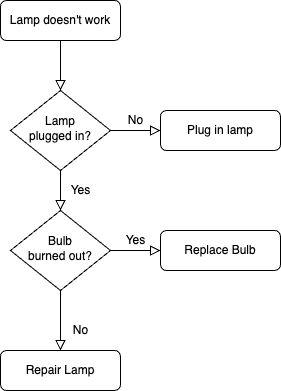

The diagram above was exported from draw.io. Its source (the exported page's mxGraphModel, read from the mxfile embedded in the PNG):
<mxGraphModel dx="1026" dy="655" grid="1" gridSize="10" guides="1" tooltips="1" connect="1" arrows="1" fold="1" page="1" pageScale="1" pageWidth="827" pageHeight="1169" math="0" shadow="0">
  <root>
    <mxCell id="WIyWlLk6GJQsqaUBKTNV-0" />
    <mxCell id="WIyWlLk6GJQsqaUBKTNV-1" parent="WIyWlLk6GJQsqaUBKTNV-0" />
    <mxCell id="WIyWlLk6GJQsqaUBKTNV-2" value="" style="rounded=0;html=1;jettySize=auto;orthogonalLoop=1;fontSize=11;endArrow=block;endFill=0;endSize=8;strokeWidth=1;shadow=0;labelBackgroundColor=none;edgeStyle=orthogonalEdgeStyle;" parent="WIyWlLk6GJQsqaUBKTNV-1" source="WIyWlLk6GJQsqaUBKTNV-3" target="WIyWlLk6GJQsqaUBKTNV-6" edge="1">
      <mxGeometry relative="1" as="geometry" />
    </mxCell>
    <mxCell id="WIyWlLk6GJQsqaUBKTNV-3" value="Lamp doesn't work" style="rounded=1;whiteSpace=wrap;html=1;fontSize=12;glass=0;strokeWidth=1;shadow=0;" parent="WIyWlLk6GJQsqaUBKTNV-1" vertex="1">
      <mxGeometry x="160" y="80" width="120" height="40" as="geometry" />
    </mxCell>
    <mxCell id="WIyWlLk6GJQsqaUBKTNV-4" value="Yes" style="rounded=0;html=1;jettySize=auto;orthogonalLoop=1;fontSize=11;endArrow=block;endFill=0;endSize=8;strokeWidth=1;shadow=0;labelBackgroundColor=none;edgeStyle=orthogonalEdgeStyle;" parent="WIyWlLk6GJQsqaUBKTNV-1" source="WIyWlLk6GJQsqaUBKTNV-6" target="WIyWlLk6GJQsqaUBKTNV-10" edge="1">
      <mxGeometry y="20" relative="1" as="geometry">
        <mxPoint as="offset" />
      </mxGeometry>
    </mxCell>
    <mxCell id="WIyWlLk6GJQsqaUBKTNV-5" value="No" style="edgeStyle=orthogonalEdgeStyle;rounded=0;html=1;jettySize=auto;orthogonalLoop=1;fontSize=11;endArrow=block;endFill=0;endSize=8;strokeWidth=1;shadow=0;labelBackgroundColor=none;" parent="WIyWlLk6GJQsqaUBKTNV-1" source="WIyWlLk6GJQsqaUBKTNV-6" target="WIyWlLk6GJQsqaUBKTNV-7" edge="1">
      <mxGeometry y="10" relative="1" as="geometry">
        <mxPoint as="offset" />
      </mxGeometry>
    </mxCell>
    <mxCell id="WIyWlLk6GJQsqaUBKTNV-6" value="Lamp&lt;br&gt;plugged in?" style="rhombus;whiteSpace=wrap;html=1;shadow=0;fontFamily=Helvetica;fontSize=12;align=center;strokeWidth=1;spacing=6;spacingTop=-4;" parent="WIyWlLk6GJQsqaUBKTNV-1" vertex="1">
      <mxGeometry x="170" y="170" width="100" height="80" as="geometry" />
    </mxCell>
    <mxCell id="WIyWlLk6GJQsqaUBKTNV-7" value="Plug in lamp" style="rounded=1;whiteSpace=wrap;html=1;fontSize=12;glass=0;strokeWidth=1;shadow=0;" parent="WIyWlLk6GJQsqaUBKTNV-1" vertex="1">
      <mxGeometry x="320" y="190" width="120" height="40" as="geometry" />
    </mxCell>
    <mxCell id="WIyWlLk6GJQsqaUBKTNV-8" value="No" style="rounded=0;html=1;jettySize=auto;orthogonalLoop=1;fontSize=11;endArrow=block;endFill=0;endSize=8;strokeWidth=1;shadow=0;labelBackgroundColor=none;edgeStyle=orthogonalEdgeStyle;" parent="WIyWlLk6GJQsqaUBKTNV-1" source="WIyWlLk6GJQsqaUBKTNV-10" target="WIyWlLk6GJQsqaUBKTNV-11" edge="1">
      <mxGeometry x="0.3333" y="20" relative="1" as="geometry">
        <mxPoint as="offset" />
      </mxGeometry>
    </mxCell>
    <mxCell id="WIyWlLk6GJQsqaUBKTNV-9" value="Yes" style="edgeStyle=orthogonalEdgeStyle;rounded=0;html=1;jettySize=auto;orthogonalLoop=1;fontSize=11;endArrow=block;endFill=0;endSize=8;strokeWidth=1;shadow=0;labelBackgroundColor=none;" parent="WIyWlLk6GJQsqaUBKTNV-1" source="WIyWlLk6GJQsqaUBKTNV-10" target="WIyWlLk6GJQsqaUBKTNV-12" edge="1">
      <mxGeometry y="10" relative="1" as="geometry">
        <mxPoint as="offset" />
      </mxGeometry>
    </mxCell>
    <mxCell id="WIyWlLk6GJQsqaUBKTNV-10" value="Bulb&lt;br&gt;burned out?" style="rhombus;whiteSpace=wrap;html=1;shadow=0;fontFamily=Helvetica;fontSize=12;align=center;strokeWidth=1;spacing=6;spacingTop=-4;" parent="WIyWlLk6GJQsqaUBKTNV-1" vertex="1">
      <mxGeometry x="170" y="290" width="100" height="80" as="geometry" />
    </mxCell>
    <mxCell id="WIyWlLk6GJQsqaUBKTNV-11" value="Repair Lamp" style="rounded=1;whiteSpace=wrap;html=1;fontSize=12;glass=0;strokeWidth=1;shadow=0;" parent="WIyWlLk6GJQsqaUBKTNV-1" vertex="1">
      <mxGeometry x="160" y="430" width="120" height="40" as="geometry" />
    </mxCell>
    <mxCell id="WIyWlLk6GJQsqaUBKTNV-12" value="Replace Bulb" style="rounded=1;whiteSpace=wrap;html=1;fontSize=12;glass=0;strokeWidth=1;shadow=0;" parent="WIyWlLk6GJQsqaUBKTNV-1" vertex="1">
      <mxGeometry x="320" y="310" width="120" height="40" as="geometry" />
    </mxCell>
  </root>
</mxGraphModel>